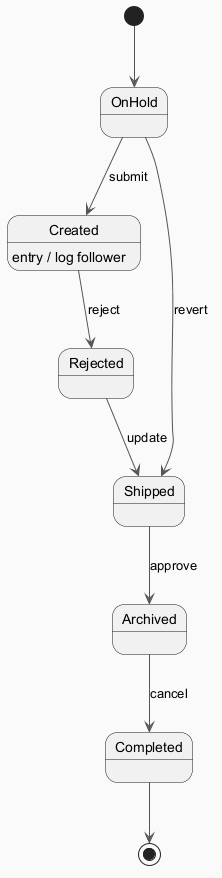

The diagram above was rendered by PlantUML. Its source (embedded in the PNG):
@startuml
skinparam backgroundColor #FAFAFA
skinparam classBackgroundColor #FFF3E0
skinparam classBorderColor #E65100
skinparam ArrowColor #555555
[*] --> OnHold
OnHold --> Created : submit
Created --> Rejected : reject
Created : entry / log follower
Rejected --> Shipped : update
Shipped --> Archived : approve
Archived --> Completed : cancel
OnHold --> Shipped : revert
Completed --> [*]
@enduml